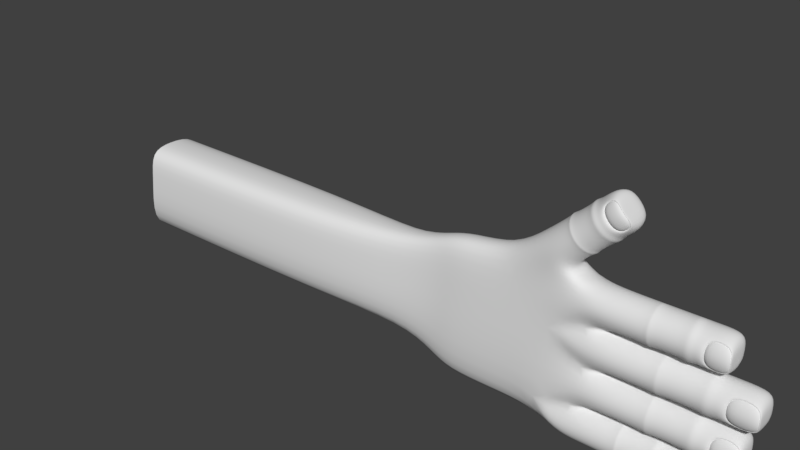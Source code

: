 # Source: hand.blend  (saved by Blender 2.79.0; exported with 4.5.12 LTS)
import bpy
from mathutils import Matrix  # noqa: F401  (used for matrix-valued properties, if any)

bpy.ops.wm.read_factory_settings(use_empty=True)
scene = bpy.context.scene
scene.name = 'Scene'

# ---- collections
col_collection_1 = bpy.data.collections.new('Collection 1'); scene.collection.children.link(col_collection_1)

# ---- world
world_world = bpy.data.worlds.new('World'); scene.world = world_world
world_world.color = (0.05088, 0.05088, 0.05088)
world_world.use_sun_shadow = False
world_world.sun_shadow_jitter_overblur = 0.0
world_world.cycles.sampling_method = 'MANUAL'

# ---- meshes
me_cylinder = bpy.data.meshes.new('Cylinder')
me_cylinder.from_pydata([(0.4302, 1.013, 1.0), (5.853, 1.0, 1.0), (0.4302, 1.013, 0.2929), (5.853, 0.7071, 0.2929), (0.0, -5.564e-11, 0.0), (5.853, -5.564e-11, -5.96e-08), (0.0, -0.7071, 0.2929), (5.853, -0.7071, 0.2929), (0.0, -1.0, 1.0), (5.853, -1.0, 1.0), (0.0, -0.7071, 1.707), (5.853, -0.7071, 1.707), (0.0, 5.558e-08, 2.0), (5.853, 5.558e-08, 2.0), (0.0, 0.7071, 1.707), (5.853, 0.7071, 1.707), (4.655, -5.564e-11, -5.96e-08), (5.853, 2.776e-08, 1.0), (4.655, 1.0, 1.0), (4.655, -0.7071, 0.2929), (5.853, 0.7071, 1.067), (4.655, 0.7071, 0.2929), (4.655, -1.0, 1.0), (4.655, -0.7071, 1.707), (4.655, 5.558e-08, 2.0), (4.655, 0.7071, 1.707), (3.959, 0.7646, 0.4378), (3.959, -3.609e-09, 0.1211), (3.959, -0.7646, 0.4378), (3.959, -1.081, 1.0), (3.959, -0.7646, 1.765), (3.959, 5.655e-08, 2.081), (3.959, 0.7646, 1.765), (3.959, 1.081, 1.0), (2.171, 0.7616, 0.4408), (2.171, -3.425e-09, 0.1254), (2.171, -0.7616, 0.4408), (2.171, -1.077, 1.0), (2.171, -0.7616, 1.762), (2.171, 5.65e-08, 2.077), (2.171, 0.7616, 1.762), (2.171, 1.077, 1.0), (5.808, 5.633e-08, 1.802), (5.808, -0.6541, 1.531), (5.808, 0.6541, 1.531), (4.7, -0.6541, 1.531), (4.7, 0.6541, 1.531), (4.7, 5.633e-08, 1.802), (5.808, 5.633e-08, 2.0), (5.808, -0.6541, 1.729), (5.808, 0.6541, 1.729), (4.7, -0.6541, 1.729), (4.7, 0.6541, 1.729), (4.7, 5.633e-08, 2.0), (3.666, 1.0, 1.0), (3.666, 0.7071, 0.2929), (3.666, -5.564e-11, -5.96e-08), (3.666, -0.7071, 0.2929), (3.666, -1.0, 1.0), (3.666, -0.7071, 1.707), (3.666, 5.558e-08, 2.0), (3.666, 0.7071, 1.707), (4.248, 1.0, 1.0), (4.248, 0.7071, 0.2929), (4.248, -5.564e-11, -5.96e-08), (4.248, -0.7071, 0.2929), (4.248, -1.0, 1.0), (4.248, -0.7071, 1.707), (4.248, 5.558e-08, 2.0), (4.248, 0.7071, 1.707), (2.352, 0.7071, 0.2929), (2.352, -5.564e-11, -5.96e-08), (2.352, -0.7071, 0.2929), (2.352, -1.0, 1.0), (2.352, -0.7071, 1.707), (2.352, 5.558e-08, 2.0), (2.352, 0.7071, 1.707), (2.352, 1.0, 1.0), (1.996, 0.7071, 0.2929), (1.996, -5.564e-11, -5.96e-08), (1.996, -0.7071, 0.2929), (1.996, -1.0, 1.0), (1.996, -0.7071, 1.707), (1.996, 5.558e-08, 2.0), (1.996, 0.7071, 1.707), (1.996, 1.0, 1.0), (-2.796, 8.862, 1.0), (0.6461, 11.73, 1.0), (-2.579, 8.646, 0.2929), (0.8632, 11.52, 0.2929), (-2.055, 8.124, -5.96e-08), (1.387, 11.0, -1.192e-07), (-1.531, 7.603, 0.2929), (1.911, 10.47, 0.2929), (-1.313, 7.387, 1.0), (2.129, 10.26, 1.0), (-1.531, 7.603, 1.707), (1.911, 10.47, 1.707), (-2.055, 8.124, 2.0), (1.387, 11.0, 2.0), (-2.579, 8.646, 1.707), (0.8632, 11.52, 1.707), (0.6828, 10.41, -1.192e-07), (1.387, 11.0, 1.0), (-0.05839, 11.15, 1.0), (1.207, 9.887, 0.2929), (0.8632, 11.52, 1.067), (0.1587, 10.93, 0.2929), (1.424, 9.671, 1.0), (1.207, 9.887, 1.707), (0.6828, 10.41, 2.0), (0.1587, 10.93, 1.707), (-0.2932, 10.63, 0.4378), (0.2736, 10.07, 0.1211), (0.8403, 9.503, 0.4378), (1.075, 9.269, 1.0), (0.8403, 9.503, 1.765), (0.2736, 10.07, 2.081), (-0.2932, 10.63, 1.765), (-0.5279, 10.86, 1.0), (-1.343, 9.751, 0.4408), (-0.7783, 9.189, 0.1254), (-0.2137, 8.628, 0.4408), (0.0201, 8.395, 1.0), (-0.2137, 8.628, 1.762), (-0.7783, 9.189, 2.077), (-1.343, 9.751, 1.762), (-1.577, 9.984, 1.0), (1.361, 10.97, 1.802), (1.846, 10.49, 1.531), (0.8761, 11.46, 1.531), (1.194, 9.948, 1.531), (0.2245, 10.91, 1.531), (0.7093, 10.43, 1.802), (1.361, 10.97, 2.0), (1.846, 10.49, 1.729), (0.8761, 11.46, 1.729), (1.194, 9.948, 1.729), (0.2245, 10.91, 1.729), (0.7093, 10.43, 2.0), (-0.6401, 10.66, 1.0), (-0.423, 10.44, 0.2929), (0.1011, 9.923, -1.192e-07), (0.6253, 9.401, 0.2929), (0.8424, 9.185, 1.0), (0.6253, 9.401, 1.707), (0.1011, 9.923, 2.0), (-0.423, 10.44, 1.707), (-0.2978, 10.95, 1.0), (-0.08075, 10.73, 0.2929), (0.4434, 10.21, -1.192e-07), (0.9675, 9.687, 0.2929), (1.185, 9.471, 1.0), (0.9675, 9.687, 1.707), (0.4434, 10.21, 2.0), (-0.08075, 10.73, 1.707), (-1.196, 9.8, 0.2929), (-0.6715, 9.278, -1.192e-07), (-0.1474, 8.757, 0.2929), (0.0697, 8.541, 1.0), (-0.1474, 8.757, 1.707), (-0.6715, 9.278, 2.0), (-1.196, 9.8, 1.707), (-1.413, 10.02, 1.0), (-1.405, 9.625, 0.2929), (-0.8812, 9.103, -1.192e-07), (-0.3571, 8.582, 0.2929), (-0.14, 8.366, 1.0), (-0.3571, 8.582, 1.707), (-0.8812, 9.103, 2.0), (-1.405, 9.625, 1.707), (-1.622, 9.841, 1.0), (0.8604, 7.206, 1.0), (6.968, 7.206, 1.0), (0.8604, 6.913, 0.2929), (6.968, 6.913, 0.2929), (0.8604, 6.206, -5.96e-08), (6.968, 6.206, -1.192e-07), (0.8962, 5.161, 0.2929), (6.968, 5.499, 0.2929), (0.8962, 5.161, 1.0), (6.968, 5.206, 1.0), (0.8604, 5.499, 1.707), (6.968, 5.499, 1.707), (0.8604, 6.206, 2.0), (6.968, 6.206, 2.0), (0.8604, 6.913, 1.707), (6.968, 6.913, 1.707), (5.718, 6.206, -1.192e-07), (6.968, 6.206, 1.0), (5.718, 7.206, 1.0), (5.718, 5.499, 0.2929), (6.968, 6.913, 1.067), (5.718, 6.913, 0.2929), (5.718, 5.206, 1.0), (5.718, 5.499, 1.707), (5.718, 6.206, 2.0), (5.718, 6.913, 1.707), (4.991, 6.97, 0.4378), (4.991, 6.206, 0.1211), (4.991, 5.441, 0.4378), (4.991, 5.125, 1.0), (4.991, 5.441, 1.765), (4.991, 6.206, 2.081), (4.991, 6.97, 1.765), (4.991, 7.287, 1.0), (3.125, 6.967, 0.4408), (3.125, 6.206, 0.1254), (3.125, 5.444, 0.4408), (3.125, 5.129, 1.0), (3.125, 5.444, 1.762), (3.125, 6.206, 2.077), (3.125, 6.967, 1.762), (3.125, 7.283, 1.0), (6.921, 6.206, 1.802), (6.921, 5.552, 1.531), (6.921, 6.86, 1.531), (5.764, 5.552, 1.531), (5.764, 6.86, 1.531), (5.764, 6.206, 1.802), (6.921, 6.206, 2.0), (6.921, 5.552, 1.729), (6.921, 6.86, 1.729), (5.764, 5.552, 1.729), (5.764, 6.86, 1.729), (5.764, 6.206, 2.0), (4.686, 7.206, 1.0), (4.686, 6.913, 0.2929), (4.686, 6.206, -1.192e-07), (4.686, 5.499, 0.2929), (4.686, 5.206, 1.0), (4.686, 5.499, 1.707), (4.686, 6.206, 2.0), (4.686, 6.913, 1.707), (5.293, 7.206, 1.0), (5.293, 6.913, 0.2929), (5.293, 6.206, -1.192e-07), (5.293, 5.499, 0.2929), (5.293, 5.206, 1.0), (5.293, 5.499, 1.707), (5.293, 6.206, 2.0), (5.293, 6.913, 1.707), (3.315, 6.913, 0.2929), (3.315, 6.206, -1.192e-07), (3.315, 5.499, 0.2929), (3.315, 5.206, 1.0), (3.315, 5.499, 1.707), (3.315, 6.206, 2.0), (3.315, 6.913, 1.707), (3.315, 7.206, 1.0), (2.943, 6.913, 0.2929), (2.943, 6.206, -1.192e-07), (2.943, 5.499, 0.2929), (2.943, 5.206, 1.0), (2.943, 5.499, 1.707), (2.943, 6.206, 2.0), (2.943, 6.913, 1.707), (2.943, 7.206, 1.0), (0.8962, 3.07, 1.0), (8.032, 3.025, 1.0), (0.8962, 3.07, 0.2929), (8.032, 2.732, 0.2929), (0.8604, 2.025, -5.96e-08), (8.032, 2.025, -1.192e-07), (-0.7204, 1.013, 1.471), (8.032, 1.318, 0.2929), (-0.7204, 1.013, -0.01541), (8.032, 1.025, 1.0), (0.8604, 1.318, 1.707), (8.032, 1.318, 1.707), (0.8604, 2.025, 2.0), (8.032, 2.025, 2.0), (0.8604, 2.732, 1.707), (8.032, 2.732, 1.707), (6.564, 2.025, -1.192e-07), (8.032, 2.025, 1.0), (6.564, 3.025, 1.0), (6.564, 1.318, 0.2929), (8.032, 2.732, 1.067), (6.564, 2.732, 0.2929), (6.564, 1.025, 1.0), (6.564, 1.318, 1.707), (6.564, 2.025, 2.0), (6.564, 2.732, 1.707), (5.712, 2.79, 0.4378), (5.712, 2.025, 0.1211), (5.712, 1.26, 0.4378), (5.712, 0.9438, 1.0), (5.712, 1.26, 1.765), (5.712, 2.025, 2.081), (5.712, 2.79, 1.765), (5.712, 3.106, 1.0), (3.52, 2.787, 0.4408), (3.52, 2.025, 0.1254), (3.52, 1.263, 0.4408), (3.52, 0.948, 1.0), (3.52, 1.263, 1.762), (3.52, 2.025, 2.077), (3.52, 2.787, 1.762), (3.52, 3.102, 1.0), (7.977, 2.025, 1.802), (7.977, 1.371, 1.531), (7.977, 2.679, 1.531), (6.62, 1.371, 1.531), (6.62, 2.679, 1.531), (6.62, 2.025, 1.802), (7.977, 2.025, 2.0), (7.977, 1.371, 1.729), (7.977, 2.679, 1.729), (6.62, 1.371, 1.729), (6.62, 2.679, 1.729), (6.62, 2.025, 2.0), (5.352, 3.025, 1.0), (5.352, 2.732, 0.2929), (5.352, 2.025, -1.192e-07), (5.352, 1.318, 0.2929), (5.352, 1.025, 1.0), (5.352, 1.318, 1.707), (5.352, 2.025, 2.0), (5.352, 2.732, 1.707), (6.066, 3.025, 1.0), (6.066, 2.732, 0.2929), (6.066, 2.025, -1.192e-07), (6.066, 1.318, 0.2929), (6.066, 1.025, 1.0), (6.066, 1.318, 1.707), (6.066, 2.025, 2.0), (6.066, 2.732, 1.707), (3.742, 2.732, 0.2929), (3.742, 2.025, -1.192e-07), (3.742, 1.318, 0.2929), (3.742, 1.025, 1.0), (3.742, 1.318, 1.707), (3.742, 2.025, 2.0), (3.742, 2.732, 1.707), (3.742, 3.025, 1.0), (3.306, 2.732, 0.2929), (3.306, 2.025, -1.192e-07), (3.306, 1.318, 0.2929), (3.306, 1.025, 1.0), (3.306, 1.318, 1.707), (3.306, 2.025, 2.0), (3.306, 2.732, 1.707), (3.306, 3.025, 1.0), (-1.151, -0.7071, 1.707), (8.588, 5.115, 1.0), (-1.151, -1.0, 1.0), (8.588, 4.823, 0.2929), (0.9321, 4.115, -5.96e-08), (8.588, 4.115, -1.192e-07), (-1.151, -5.564e-11, -0.3083), (8.588, 3.408, 0.2929), (-1.151, -0.7071, -0.01541), (8.588, 3.115, 1.0), (0.9321, 3.408, 1.707), (8.588, 3.408, 1.707), (0.9321, 4.115, 2.0), (8.588, 4.115, 2.0), (0.9321, 4.823, 1.707), (8.588, 4.823, 1.707), (7.021, 4.115, -1.192e-07), (8.588, 4.115, 1.0), (7.021, 5.115, 1.0), (7.021, 3.408, 0.2929), (8.588, 4.823, 1.067), (7.021, 4.823, 0.2929), (7.021, 3.115, 1.0), (7.021, 3.408, 1.707), (7.021, 4.115, 2.0), (7.021, 4.823, 1.707), (6.111, 4.88, 0.4378), (6.111, 4.115, 0.1211), (6.111, 3.351, 0.4378), (6.111, 3.034, 1.0), (6.111, 3.351, 1.765), (6.111, 4.115, 2.081), (6.111, 4.88, 1.765), (6.111, 5.197, 1.0), (3.771, 4.877, 0.4408), (3.771, 4.115, 0.1254), (3.771, 3.354, 0.4408), (3.771, 3.038, 1.0), (3.771, 3.354, 1.762), (3.771, 4.115, 2.077), (3.771, 4.877, 1.762), (3.771, 5.193, 1.0), (8.53, 4.115, 1.802), (8.53, 3.461, 1.531), (8.53, 4.77, 1.531), (7.08, 3.461, 1.531), (7.08, 4.77, 1.531), (7.08, 4.115, 1.802), (8.53, 4.115, 2.0), (8.53, 3.461, 1.729), (8.53, 4.77, 1.729), (7.08, 3.461, 1.729), (7.08, 4.77, 1.729), (7.08, 4.115, 2.0), (5.727, 5.115, 1.0), (5.727, 4.823, 0.2929), (5.727, 4.115, -1.192e-07), (5.727, 3.408, 0.2929), (5.727, 3.115, 1.0), (5.727, 3.408, 1.707), (5.727, 4.115, 2.0), (5.727, 4.823, 1.707), (6.489, 5.115, 1.0), (6.489, 4.823, 0.2929), (6.489, 4.115, -1.192e-07), (6.489, 3.408, 0.2929), (6.489, 3.115, 1.0), (6.489, 3.408, 1.707), (6.489, 4.115, 2.0), (6.489, 4.823, 1.707), (4.009, 4.823, 0.2929), (4.009, 4.115, -1.192e-07), (4.009, 3.408, 0.2929), (4.009, 3.115, 1.0), (4.009, 3.408, 1.707), (4.009, 4.115, 2.0), (4.009, 4.823, 1.707), (4.009, 5.115, 1.0), (3.542, 4.823, 0.2929), (3.542, 4.115, -1.192e-07), (3.542, 3.408, 0.2929), (3.542, 3.115, 1.0), (3.542, 3.408, 1.707), (3.542, 4.115, 2.0), (3.542, 4.823, 1.707), (3.542, 5.115, 1.0), (-1.151, 5.558e-08, 2.0), (-2.932, 0.5826, -0.7299), (-0.2902, 7.206, 1.0), (-0.2902, 6.913, -0.01541), (-0.2902, 6.206, -0.3083), (-0.2544, 5.161, -0.01541), (-0.2544, 5.161, 1.471), (-5.218, 0.5826, -0.3979), (-0.2902, 6.206, 2.0), (-0.2902, 6.913, 1.707), (-0.2544, 3.07, 1.471), (-0.2544, 3.07, -0.01541), (-0.2902, 2.025, -0.3083), (-2.932, 0.5826, 1.795), (-0.2902, 2.025, 2.0), (-3.255, -1.0, 1.0), (-0.2185, 4.115, -0.3083), (-0.2185, 4.115, 2.0), (-4.645, 4.638, -0.3979), (-2.395, 6.913, -0.5834), (-2.359, 4.638, -0.7299), (-5.541, -1.0, 1.0), (-2.359, 4.638, 1.736), (-2.395, 6.913, 1.707), (-5.218, 0.5826, 1.795), (-4.681, 6.913, -0.2515), (-4.681, 7.488, 1.0), (-4.645, 4.638, 1.736), (-4.681, 6.913, 1.707), (-7.942, 0.5826, -0.1635), (-7.369, 4.638, -0.1635), (-8.265, -1.0, 1.0), (-7.942, 0.5826, 1.795), (-7.404, 6.913, -0.0171), (-7.404, 7.092, 1.0), (-7.369, 4.638, 1.736), (-7.404, 6.913, 1.707), (-9.002, 0.9473, -0.04768), (-8.493, 4.544, -0.04768), (-9.288, -0.4565, 0.9844), (-9.002, 0.9473, 1.689), (-8.525, 6.562, 0.08222), (-8.525, 6.822, 0.9844), (-8.493, 4.544, 1.637), (-8.525, 6.562, 1.612), (-11.02, 1.657, -0.1017), (-10.64, 4.362, -0.1017), (-11.23, 0.6012, 0.9917), (-11.02, 1.657, 1.738), (-10.66, 5.88, 0.03591), (-10.66, 6.075, 0.9917), (-10.64, 4.362, 1.683), (-10.66, 5.88, 1.656), (-16.48, 1.657, -1.004), (-16.1, 4.362, -1.004), (-16.7, 0.6012, 1.113), (-16.48, 1.657, 2.56), (-16.12, 5.88, -0.7376), (-16.12, 6.075, 1.113), (-16.1, 4.362, 2.452), (-16.12, 5.88, 2.4), (-30.17, 1.657, -1.004), (-29.79, 4.362, -1.004), (-30.39, 0.6012, 1.113), (-30.17, 1.657, 2.56), (-29.81, 5.88, -0.7376), (-29.81, 6.075, 1.113), (-29.79, 4.362, 2.452), (-29.81, 5.88, 2.4)], [], [(18, 1, 3, 21), (21, 3, 5, 16), (16, 5, 7, 19), (19, 7, 9, 22), (22, 9, 11, 23), (24, 23, 45, 47), (5, 3, 1, 17), (13, 15, 44, 42), (25, 15, 1, 18), (15, 13, 17, 1), (7, 5, 17, 9), (13, 11, 9, 17), (69, 25, 18, 62), (68, 24, 25, 69), (67, 23, 24, 68), (66, 22, 23, 67), (65, 19, 22, 66), (64, 16, 19, 65), (63, 21, 16, 64), (62, 18, 21, 63), (54, 33, 26, 55), (55, 26, 27, 56), (56, 27, 28, 57), (57, 28, 29, 58), (58, 29, 30, 59), (59, 30, 31, 60), (60, 31, 32, 61), (61, 32, 33, 54), (84, 40, 41, 85), (83, 39, 40, 84), (82, 38, 39, 83), (81, 37, 38, 82), (80, 36, 37, 81), (79, 35, 36, 80), (78, 34, 35, 79), (85, 41, 34, 78), (45, 43, 49, 51), (47, 45, 51, 53), (15, 25, 46, 44), (11, 13, 42, 43), (25, 24, 47, 46), (23, 11, 43, 45), (51, 49, 48, 53), (53, 48, 50, 52), (43, 42, 48, 49), (46, 47, 53, 52), (44, 46, 52, 50), (42, 44, 50, 48), (76, 61, 54, 77), (75, 60, 61, 76), (74, 59, 60, 75), (73, 58, 59, 74), (72, 57, 58, 73), (71, 56, 57, 72), (70, 55, 56, 71), (77, 54, 55, 70), (33, 62, 63, 26), (26, 63, 64, 27), (27, 64, 65, 28), (28, 65, 66, 29), (29, 66, 67, 30), (30, 67, 68, 31), (31, 68, 69, 32), (32, 69, 62, 33), (41, 77, 70, 34), (34, 70, 71, 35), (35, 71, 72, 36), (36, 72, 73, 37), (37, 73, 74, 38), (38, 74, 75, 39), (39, 75, 76, 40), (40, 76, 77, 41), (0, 85, 78, 2), (2, 78, 79, 4), (4, 79, 80, 6), (6, 80, 81, 8), (8, 81, 82, 10), (10, 82, 83, 12), (12, 83, 84, 14), (14, 84, 85, 0), (104, 87, 89, 107), (107, 89, 91, 102), (102, 91, 93, 105), (105, 93, 95, 108), (108, 95, 97, 109), (110, 109, 131, 133), (91, 89, 87, 103), (99, 101, 130, 128), (111, 101, 87, 104), (101, 99, 103, 87), (93, 91, 103, 95), (99, 97, 95, 103), (155, 111, 104, 148), (154, 110, 111, 155), (153, 109, 110, 154), (152, 108, 109, 153), (151, 105, 108, 152), (150, 102, 105, 151), (149, 107, 102, 150), (148, 104, 107, 149), (140, 119, 112, 141), (141, 112, 113, 142), (142, 113, 114, 143), (143, 114, 115, 144), (144, 115, 116, 145), (145, 116, 117, 146), (146, 117, 118, 147), (147, 118, 119, 140), (170, 126, 127, 171), (169, 125, 126, 170), (168, 124, 125, 169), (167, 123, 124, 168), (166, 122, 123, 167), (165, 121, 122, 166), (164, 120, 121, 165), (171, 127, 120, 164), (131, 129, 135, 137), (133, 131, 137, 139), (101, 111, 132, 130), (97, 99, 128, 129), (111, 110, 133, 132), (109, 97, 129, 131), (137, 135, 134, 139), (139, 134, 136, 138), (129, 128, 134, 135), (132, 133, 139, 138), (130, 132, 138, 136), (128, 130, 136, 134), (162, 147, 140, 163), (161, 146, 147, 162), (160, 145, 146, 161), (159, 144, 145, 160), (158, 143, 144, 159), (157, 142, 143, 158), (156, 141, 142, 157), (163, 140, 141, 156), (119, 148, 149, 112), (112, 149, 150, 113), (113, 150, 151, 114), (114, 151, 152, 115), (115, 152, 153, 116), (116, 153, 154, 117), (117, 154, 155, 118), (118, 155, 148, 119), (127, 163, 156, 120), (120, 156, 157, 121), (121, 157, 158, 122), (122, 158, 159, 123), (123, 159, 160, 124), (124, 160, 161, 125), (125, 161, 162, 126), (126, 162, 163, 127), (86, 171, 164, 88), (88, 164, 165, 90), (90, 165, 166, 92), (92, 166, 167, 94), (94, 167, 168, 96), (96, 168, 169, 98), (98, 169, 170, 100), (100, 170, 171, 86), (190, 173, 175, 193), (193, 175, 177, 188), (188, 177, 179, 191), (191, 179, 181, 194), (194, 181, 183, 195), (196, 195, 217, 219), (177, 175, 173, 189), (185, 187, 216, 214), (197, 187, 173, 190), (187, 185, 189, 173), (179, 177, 189, 181), (185, 183, 181, 189), (241, 197, 190, 234), (240, 196, 197, 241), (239, 195, 196, 240), (238, 194, 195, 239), (237, 191, 194, 238), (236, 188, 191, 237), (235, 193, 188, 236), (234, 190, 193, 235), (226, 205, 198, 227), (227, 198, 199, 228), (228, 199, 200, 229), (229, 200, 201, 230), (230, 201, 202, 231), (231, 202, 203, 232), (232, 203, 204, 233), (233, 204, 205, 226), (256, 212, 213, 257), (255, 211, 212, 256), (254, 210, 211, 255), (253, 209, 210, 254), (252, 208, 209, 253), (251, 207, 208, 252), (250, 206, 207, 251), (257, 213, 206, 250), (217, 215, 221, 223), (219, 217, 223, 225), (187, 197, 218, 216), (183, 185, 214, 215), (197, 196, 219, 218), (195, 183, 215, 217), (223, 221, 220, 225), (225, 220, 222, 224), (215, 214, 220, 221), (218, 219, 225, 224), (216, 218, 224, 222), (214, 216, 222, 220), (248, 233, 226, 249), (247, 232, 233, 248), (246, 231, 232, 247), (245, 230, 231, 246), (244, 229, 230, 245), (243, 228, 229, 244), (242, 227, 228, 243), (249, 226, 227, 242), (205, 234, 235, 198), (198, 235, 236, 199), (199, 236, 237, 200), (200, 237, 238, 201), (201, 238, 239, 202), (202, 239, 240, 203), (203, 240, 241, 204), (204, 241, 234, 205), (213, 249, 242, 206), (206, 242, 243, 207), (207, 243, 244, 208), (208, 244, 245, 209), (209, 245, 246, 210), (210, 246, 247, 211), (211, 247, 248, 212), (212, 248, 249, 213), (172, 257, 250, 174), (174, 250, 251, 176), (176, 251, 252, 178), (178, 252, 253, 180), (180, 253, 254, 182), (182, 254, 255, 184), (184, 255, 256, 186), (186, 256, 257, 172), (276, 259, 261, 279), (279, 261, 263, 274), (274, 263, 265, 277), (277, 265, 267, 280), (280, 267, 269, 281), (282, 281, 303, 305), (263, 261, 259, 275), (271, 273, 302, 300), (283, 273, 259, 276), (273, 271, 275, 259), (265, 263, 275, 267), (271, 269, 267, 275), (327, 283, 276, 320), (326, 282, 283, 327), (325, 281, 282, 326), (324, 280, 281, 325), (323, 277, 280, 324), (322, 274, 277, 323), (321, 279, 274, 322), (320, 276, 279, 321), (312, 291, 284, 313), (313, 284, 285, 314), (314, 285, 286, 315), (315, 286, 287, 316), (316, 287, 288, 317), (317, 288, 289, 318), (318, 289, 290, 319), (319, 290, 291, 312), (342, 298, 299, 343), (341, 297, 298, 342), (340, 296, 297, 341), (339, 295, 296, 340), (338, 294, 295, 339), (337, 293, 294, 338), (336, 292, 293, 337), (343, 299, 292, 336), (303, 301, 307, 309), (305, 303, 309, 311), (273, 283, 304, 302), (269, 271, 300, 301), (283, 282, 305, 304), (281, 269, 301, 303), (309, 307, 306, 311), (311, 306, 308, 310), (301, 300, 306, 307), (304, 305, 311, 310), (302, 304, 310, 308), (300, 302, 308, 306), (334, 319, 312, 335), (333, 318, 319, 334), (332, 317, 318, 333), (331, 316, 317, 332), (330, 315, 316, 331), (329, 314, 315, 330), (328, 313, 314, 329), (335, 312, 313, 328), (291, 320, 321, 284), (284, 321, 322, 285), (285, 322, 323, 286), (286, 323, 324, 287), (287, 324, 325, 288), (288, 325, 326, 289), (289, 326, 327, 290), (290, 327, 320, 291), (299, 335, 328, 292), (292, 328, 329, 293), (293, 329, 330, 294), (294, 330, 331, 295), (295, 331, 332, 296), (296, 332, 333, 297), (297, 333, 334, 298), (298, 334, 335, 299), (258, 343, 336, 260), (260, 336, 337, 262), (262, 337, 338, 2), (2, 338, 339, 0), (0, 339, 340, 268), (268, 340, 341, 270), (270, 341, 342, 272), (272, 342, 343, 258), (362, 345, 347, 365), (365, 347, 349, 360), (360, 349, 351, 363), (363, 351, 353, 366), (366, 353, 355, 367), (368, 367, 389, 391), (349, 347, 345, 361), (357, 359, 388, 386), (369, 359, 345, 362), (359, 357, 361, 345), (351, 349, 361, 353), (357, 355, 353, 361), (413, 369, 362, 406), (412, 368, 369, 413), (411, 367, 368, 412), (410, 366, 367, 411), (409, 363, 366, 410), (408, 360, 363, 409), (407, 365, 360, 408), (406, 362, 365, 407), (398, 377, 370, 399), (399, 370, 371, 400), (400, 371, 372, 401), (401, 372, 373, 402), (402, 373, 374, 403), (403, 374, 375, 404), (404, 375, 376, 405), (405, 376, 377, 398), (428, 384, 385, 429), (427, 383, 384, 428), (426, 382, 383, 427), (425, 381, 382, 426), (424, 380, 381, 425), (423, 379, 380, 424), (422, 378, 379, 423), (429, 385, 378, 422), (389, 387, 393, 395), (391, 389, 395, 397), (359, 369, 390, 388), (355, 357, 386, 387), (369, 368, 391, 390), (367, 355, 387, 389), (395, 393, 392, 397), (397, 392, 394, 396), (387, 386, 392, 393), (390, 391, 397, 396), (388, 390, 396, 394), (386, 388, 394, 392), (420, 405, 398, 421), (419, 404, 405, 420), (418, 403, 404, 419), (417, 402, 403, 418), (416, 401, 402, 417), (415, 400, 401, 416), (414, 399, 400, 415), (421, 398, 399, 414), (377, 406, 407, 370), (370, 407, 408, 371), (371, 408, 409, 372), (372, 409, 410, 373), (373, 410, 411, 374), (374, 411, 412, 375), (375, 412, 413, 376), (376, 413, 406, 377), (385, 421, 414, 378), (378, 414, 415, 379), (379, 415, 416, 380), (380, 416, 417, 381), (381, 417, 418, 382), (382, 418, 419, 383), (383, 419, 420, 384), (384, 420, 421, 385), (180, 429, 422, 178), (178, 422, 423, 348), (348, 423, 424, 260), (260, 424, 425, 258), (258, 425, 426, 354), (354, 426, 427, 356), (356, 427, 428, 358), (358, 428, 429, 180), (272, 258, 440), (182, 184, 438, 436), (2, 4, 350, 266), (12, 14, 264, 430), (0, 268, 264), (178, 348, 446, 435), (268, 270, 444, 264), (8, 10, 344, 346), (354, 356, 447, 440), (174, 176, 434, 433), (184, 186, 439, 438), (358, 180, 436), (4, 6, 352, 350), (14, 0, 264), (260, 262, 442, 441), (258, 354, 440), (270, 272, 440, 444), (180, 182, 436), (10, 12, 430, 344), (356, 358, 436, 447), (262, 2, 266, 442), (176, 178, 435, 434), (186, 172, 432, 439), (172, 174, 433, 432), (6, 8, 346, 352), (348, 260, 441, 446), (433, 434, 450, 449), (447, 436, 452), (444, 440, 452, 443), (434, 435, 450), (435, 446, 450), (350, 352, 431), (266, 350, 431), (346, 344, 443, 445), (264, 444, 443), (430, 264, 443), (344, 430, 443), (438, 439, 453, 452), (98, 453, 439, 96), (440, 447, 452), (446, 441, 450), (441, 442, 431, 450), (100, 458, 453, 98), (436, 438, 452), (352, 346, 445, 431), (442, 266, 431), (445, 443, 454, 451), (449, 450, 448, 455), (86, 456, 458, 100), (443, 452, 457, 454), (452, 453, 458, 457), (431, 445, 451, 437), (450, 431, 437, 448), (88, 455, 456, 86), (437, 451, 461, 459), (456, 455, 463, 464), (455, 448, 460, 463), (457, 458, 466, 465), (458, 456, 464, 466), (454, 457, 465, 462), (448, 437, 459, 460), (451, 454, 462, 461), (96, 439, 432, 94), (94, 432, 433, 92), (92, 433, 449, 90), (90, 449, 455, 88), (466, 464, 472, 474), (460, 459, 467, 468), (461, 462, 470, 469), (459, 461, 469, 467), (464, 463, 471, 472), (462, 465, 473, 470), (465, 466, 474, 473), (463, 460, 468, 471), (474, 472, 480, 482), (468, 467, 475, 476), (469, 470, 478, 477), (467, 469, 477, 475), (472, 471, 479, 480), (470, 473, 481, 478), (473, 474, 482, 481), (471, 468, 476, 479), (481, 482, 490, 489), (479, 476, 484, 487), (482, 480, 488, 490), (476, 475, 483, 484), (477, 478, 486, 485), (475, 477, 485, 483), (480, 479, 487, 488), (478, 481, 489, 486), (488, 487, 495, 496), (486, 489, 497, 494), (489, 490, 498, 497), (487, 484, 492, 495), (490, 488, 496, 498), (484, 483, 491, 492), (485, 486, 494, 493), (483, 485, 493, 491)])
me_cylinder.polygons.foreach_set('use_smooth', [True] * 498)
me_cylinder.use_remesh_preserve_volume = False
me_cylinder.use_remesh_preserve_attributes = False
me_cylinder.use_mirror_vertex_groups = False
me_cylinder.update()
arm_armature = bpy.data.armatures.new('Armature')  # bones are not reproduced

# ---- objects
ob_armature = bpy.data.objects.new('Armature', arm_armature)
ob_cylinder_003 = bpy.data.objects.new('Cylinder.003', me_cylinder)

# ---- transforms, parenting, visibility, modifiers, constraints
ob_armature.location = (-22.73, -0.8408, 4.877)
ob_armature.lineart.crease_threshold = 0.0
ob_cylinder_003.parent = ob_armature
ob_cylinder_003.matrix_parent_inverse = Matrix(((1.0, 0.0, 0.0, 22.73), (0.0, 1.0, 0.0, 0.8408), (1.49e-08, 0.0, 1.0, -4.877), (0.0, 0.0, 0.0, 1.0)))
ob_cylinder_003.location = (4.863, -0.1364, 1.411)
ob_cylinder_003.rotation_euler = (1.571, -0.0, 0.0)
ob_cylinder_003.scale = (0.9111, 1.0, 1.0)
ob_cylinder_003.lineart.crease_threshold = 0.0
_vg = ob_cylinder_003.vertex_groups.new(name='Bone')
for _i, _w in zip([20, 106, 192, 278, 364, 437, 445, 448, 451, 454, 455, 456, 458, 459, 460, 461, 462, 463, 464, 465, 466, 467, 468, 469, 470, 471, 472, 473, 474, 475, 476, 477, 478, 479, 480, 481, 482, 483, 484, 485, 486, 487, 488, 489, 490, 491, 492, 493, 494, 495, 496, 497, 498], [0.04524, 0.04524, 0.04524, 0.04524, 0.04524, 0.1364, 0.00402, 0.07741, 0.1877, 0.1351, 0.01727, 0.04668, 0.0006145, 0.7623, 0.8298, 0.7493, 0.7557, 0.4763, 0.5096, 0.8595, 0.4814, 0.9218, 0.9562, 0.9013, 0.916, 0.8201, 0.8091, 0.9664, 0.8274, 0.9923, 0.9952, 0.989, 0.9918, 0.9791, 0.9775, 0.996, 0.9815, 0.9998, 0.9998, 0.9998, 0.9998, 0.9994, 0.9994, 0.9998, 0.9995, 1.0, 1.0, 1.0, 1.0, 1.0, 1.0, 1.0, 1.0]): _vg.add([_i], _w, 'REPLACE')
_vg = ob_cylinder_003.vertex_groups.new(name='Bone.001')
for _i, _w in zip([20, 86, 88, 90, 92, 96, 98, 100, 106, 192, 278, 364, 433, 434, 437, 438, 448, 449, 450, 451, 452, 453, 454, 455, 456, 457, 458, 460, 462, 463, 464, 465, 466, 468, 471, 472, 473, 474], [0.04524, 0.04456, 0.06185, 0.07893, 0.05551, 0.01475, 0.06869, 0.04654, 0.04524, 0.04524, 0.04524, 0.04524, 0.02088, 0.003364, 0.08587, 0.00381, 0.8164, 0.6588, 0.1392, 0.0357, 0.05607, 0.7447, 0.08359, 0.8936, 0.8579, 0.9572, 0.9281, 0.1434, 0.01205, 0.4974, 0.4631, 0.1228, 0.4975, 0.01927, 0.1691, 0.1802, 0.003945, 0.1631]): _vg.add([_i], _w, 'REPLACE')
_vg = ob_cylinder_003.vertex_groups.new(name='Bone.002')
for _i, _w in zip([20, 86, 88, 90, 92, 94, 96, 98, 100, 106, 113, 114, 115, 116, 117, 120, 121, 122, 123, 124, 125, 126, 127, 140, 141, 142, 143, 144, 145, 146, 147, 151, 152, 153, 156, 157, 158, 159, 160, 161, 162, 163, 164, 165, 166, 167, 168, 169, 170, 171, 192, 278, 364, 432, 433, 439, 449, 453, 455, 456, 458], [0.04524, 0.9342, 0.9078, 0.8388, 0.71, 0.6147, 0.6551, 0.8861, 0.9335, 0.04524, 0.01371, 0.05099, 0.05471, 0.03692, 0.001745, 0.329, 0.3697, 0.5529, 0.5507, 0.4706, 0.3587, 0.324, 0.3175, 0.003922, 0.02842, 0.0636, 0.09429, 0.1, 0.08039, 0.05074, 0.01126, 0.01441, 0.02113, 0.006081, 0.163, 0.2091, 0.3071, 0.3201, 0.2665, 0.1885, 0.1448, 0.1394, 0.7669, 0.7359, 0.7436, 0.7221, 0.7176, 0.7518, 0.793, 0.793, 0.04524, 0.04524, 0.04524, 0.06203, 0.0619, 0.01584, 0.1443, 0.1065, 0.03823, 0.08253, 0.01592]): _vg.add([_i], _w, 'REPLACE')
_vg = ob_cylinder_003.vertex_groups.new(name='Bone.003')
for _i, _w in zip([20, 89, 91, 92, 93, 94, 95, 96, 97, 99, 101, 102, 104, 105, 106, 107, 108, 109, 110, 111, 112, 113, 114, 115, 116, 117, 118, 119, 120, 121, 122, 123, 124, 125, 126, 127, 128, 129, 130, 131, 132, 133, 134, 135, 136, 137, 138, 139, 140, 141, 142, 143, 144, 145, 146, 147, 148, 149, 150, 151, 152, 153, 154, 155, 156, 157, 158, 159, 160, 161, 162, 163, 164, 165, 166, 167, 168, 169, 170, 171, 192, 278, 364], [0.04524, 0.04202, 0.05876, 0.0154, 0.08474, 0.02959, 0.07194, 0.01808, 0.06647, 0.01516, 0.0008464, 0.1674, 0.08624, 0.189, 0.04524, 0.1177, 0.192, 0.1862, 0.2124, 0.1128, 0.4859, 0.578, 0.5502, 0.5423, 0.5602, 0.5974, 0.6187, 0.4881, 0.6433, 0.5873, 0.3813, 0.3748, 0.477, 0.6092, 0.6573, 0.6631, 0.01988, 0.06463, 0.005054, 0.1551, 0.09174, 0.1604, 0.03769, 0.06913, 0.01911, 0.1258, 0.07614, 0.1094, 0.8006, 0.7611, 0.7422, 0.6929, 0.6803, 0.7159, 0.7786, 0.8285, 0.2502, 0.2785, 0.3527, 0.3656, 0.3673, 0.3652, 0.3604, 0.3146, 0.7874, 0.7277, 0.6128, 0.5946, 0.6641, 0.7634, 0.8227, 0.8241, 0.2144, 0.226, 0.1851, 0.1869, 0.2131, 0.2215, 0.1949, 0.1959, 0.04524, 0.04524, 0.04524]): _vg.add([_i], _w, 'REPLACE')
_vg = ob_cylinder_003.vertex_groups.new(name='Bone.004')
for _i, _w in zip([20, 87, 89, 91, 93, 95, 97, 99, 101, 102, 103, 104, 105, 106, 107, 108, 109, 110, 111, 112, 113, 114, 115, 116, 117, 118, 119, 121, 122, 123, 124, 128, 129, 130, 131, 132, 133, 134, 135, 136, 137, 138, 139, 140, 141, 142, 143, 144, 145, 146, 147, 148, 149, 150, 151, 152, 153, 154, 155, 156, 157, 158, 159, 160, 161, 162, 163, 192, 278, 364], [0.04524, 0.9797, 0.9518, 0.9373, 0.9081, 0.9216, 0.9283, 0.9654, 0.9736, 0.8222, 0.9843, 0.9117, 0.7943, 0.04524, 0.8778, 0.7895, 0.7989, 0.7772, 0.8842, 0.4998, 0.3888, 0.3961, 0.3998, 0.3941, 0.3758, 0.3676, 0.5028, 0.009279, 0.02374, 0.02557, 0.006248, 0.963, 0.9304, 0.9714, 0.8329, 0.9054, 0.8315, 0.9536, 0.9258, 0.964, 0.865, 0.9211, 0.8849, 0.1721, 0.1988, 0.1917, 0.2079, 0.2139, 0.1996, 0.1689, 0.1404, 0.7447, 0.7122, 0.6263, 0.6006, 0.5952, 0.6054, 0.6229, 0.6778, 0.04318, 0.05538, 0.06417, 0.06525, 0.05569, 0.03503, 0.01133, 0.02014, 0.04524, 0.04524, 0.04524]): _vg.add([_i], _w, 'REPLACE')
_vg = ob_cylinder_003.vertex_groups.new(name='Bone.005')
for _i, _w in zip([20, 90, 92, 94, 96, 106, 166, 167, 168, 172, 174, 176, 182, 184, 186, 192, 278, 364, 432, 433, 434, 435, 436, 438, 439, 446, 449, 453], [0.04524, 0.0002017, 0.1123, 0.2291, 0.1507, 0.04524, 0.002796, 0.04134, 0.006691, 0.03274, 0.03307, 0.05723, 0.0352, 0.05931, 0.02179, 0.04524, 0.04524, 0.04524, 0.7614, 0.4688, 0.479, 0.1476, 0.1364, 0.7233, 0.4972, 0.02092, 0.05054, 0.05026]): _vg.add([_i], _w, 'REPLACE')
_vg = ob_cylinder_003.vertex_groups.new(name='Bone.006')
for _i, _w in zip([20, 92, 94, 96, 106, 172, 174, 176, 178, 180, 182, 184, 186, 192, 206, 207, 208, 209, 210, 211, 212, 213, 228, 229, 230, 231, 242, 243, 244, 245, 246, 247, 248, 249, 250, 251, 252, 253, 254, 255, 256, 257, 278, 348, 358, 364, 432, 433, 434, 435, 436, 438, 439, 449, 453], [0.04524, 0.07481, 0.08525, 0.1201, 0.04524, 0.944, 0.9097, 0.7584, 0.1696, 0.208, 0.6467, 0.8538, 0.9415, 0.04524, 0.2555, 0.2923, 0.2971, 0.3004, 0.3103, 0.2981, 0.2494, 0.2271, 0.008287, 0.0269, 0.03213, 0.02274, 0.09406, 0.1316, 0.1526, 0.1597, 0.1538, 0.1253, 0.07887, 0.06404, 0.8119, 0.7314, 0.6287, 0.6093, 0.6811, 0.7703, 0.8451, 0.8657, 0.04524, 0.005319, 0.02394, 0.04524, 0.1604, 0.4029, 0.2114, 0.08863, 0.07436, 0.1109, 0.4395, 0.03136, 0.001607]): _vg.add([_i], _w, 'REPLACE')
_vg = ob_cylinder_003.vertex_groups.new(name='Bone.007')
for _i, _w in zip([20, 106, 179, 180, 181, 188, 191, 192, 193, 194, 195, 196, 197, 198, 199, 200, 201, 202, 203, 204, 205, 206, 207, 208, 209, 210, 211, 212, 213, 217, 219, 223, 225, 226, 227, 228, 229, 230, 231, 232, 233, 234, 235, 236, 237, 238, 239, 240, 241, 242, 243, 244, 245, 246, 247, 248, 249, 250, 251, 252, 253, 254, 255, 256, 257, 278, 364], [0.04524, 0.04524, 0.00861, 0.004517, 0.000207, 0.06194, 0.07985, 0.04524, 0.02497, 0.08485, 0.07954, 0.08288, 0.004681, 0.2566, 0.2958, 0.3184, 0.325, 0.3211, 0.2999, 0.252, 0.2309, 0.7252, 0.6596, 0.6125, 0.6031, 0.6217, 0.6677, 0.7375, 0.7639, 0.06401, 0.06136, 0.05015, 0.0274, 0.825, 0.7635, 0.6984, 0.659, 0.6487, 0.6718, 0.7261, 0.8008, 0.08733, 0.1196, 0.1596, 0.1874, 0.1969, 0.1871, 0.158, 0.1046, 0.8662, 0.7983, 0.749, 0.7358, 0.7608, 0.82, 0.8934, 0.9145, 0.1717, 0.2155, 0.2367, 0.2487, 0.2359, 0.1992, 0.1463, 0.1285, 0.04524, 0.04524]): _vg.add([_i], _w, 'REPLACE')
_vg = ob_cylinder_003.vertex_groups.new(name='Bone.008')
for _i, _w in zip([20, 106, 173, 175, 177, 179, 181, 183, 185, 187, 188, 189, 190, 191, 192, 193, 194, 195, 196, 197, 198, 199, 200, 201, 202, 203, 204, 205, 207, 208, 209, 210, 214, 215, 216, 217, 218, 219, 220, 221, 222, 223, 224, 225, 226, 227, 228, 229, 230, 231, 232, 233, 234, 235, 236, 237, 238, 239, 240, 241, 242, 243, 244, 245, 246, 247, 248, 278, 364], [0.04524, 0.04524, 0.9968, 0.9881, 0.9812, 0.969, 0.9734, 0.9773, 0.9903, 0.9951, 0.9351, 0.9935, 0.9801, 0.9153, 0.04524, 0.9613, 0.9097, 0.9159, 0.9138, 0.972, 0.7374, 0.6908, 0.6609, 0.6524, 0.6601, 0.6889, 0.7437, 0.7663, 0.00563, 0.02717, 0.03221, 0.02067, 0.9897, 0.978, 0.9943, 0.9324, 0.9766, 0.9361, 0.9869, 0.9756, 0.992, 0.9471, 0.9792, 0.9596, 0.1667, 0.2195, 0.2697, 0.297, 0.304, 0.2877, 0.2478, 0.1874, 0.9114, 0.8772, 0.8329, 0.8008, 0.7899, 0.8021, 0.836, 0.8934, 0.02343, 0.05936, 0.07466, 0.07783, 0.06864, 0.04723, 0.002615, 0.04524, 0.04524]): _vg.add([_i], _w, 'REPLACE')
_vg = ob_cylinder_003.vertex_groups.new(name='Bone.009')
for _i, _w in zip([20, 106, 176, 178, 180, 182, 192, 278, 348, 354, 356, 358, 364, 434, 435, 436, 438, 440, 441, 442, 446, 447, 448, 449, 450, 452, 453], [0.04524, 0.04524, 0.0122, 0.04652, 0.02623, 0.07976, 0.04524, 0.04524, 0.06075, 0.02331, 0.05754, 0.03809, 0.04524, 0.195, 0.5637, 0.6734, 0.1114, 0.1859, 0.1772, 0.04796, 0.6243, 0.8335, 0.05308, 0.0826, 0.7174, 0.8979, 0.06509]): _vg.add([_i], _w, 'REPLACE')
_vg = ob_cylinder_003.vertex_groups.new(name='Bone.010')
for _i, _w in zip([20, 106, 176, 178, 180, 182, 184, 192, 208, 209, 210, 251, 252, 253, 254, 258, 260, 262, 272, 278, 348, 354, 356, 358, 364, 378, 379, 380, 381, 382, 383, 384, 385, 414, 415, 416, 417, 418, 419, 420, 421, 422, 423, 424, 425, 426, 427, 428, 429, 434, 435, 436, 440, 441, 446, 447], [0.04524, 0.04524, 0.1175, 0.7054, 0.6924, 0.1972, 0.03351, 0.04524, 0.03853, 0.04611, 0.002205, 0.01306, 0.1034, 0.1108, 0.05493, 0.2644, 0.1981, 0.0121, 0.05478, 0.04524, 0.7537, 0.6882, 0.8638, 0.8884, 0.04524, 0.2133, 0.2549, 0.2758, 0.2825, 0.2805, 0.2554, 0.2078, 0.1903, 0.06271, 0.0919, 0.1131, 0.1202, 0.1108, 0.08417, 0.05182, 0.03732, 0.8389, 0.7978, 0.7273, 0.7143, 0.7613, 0.8233, 0.8741, 0.8746, 0.02681, 0.1018, 0.0873, 0.06309, 0.03934, 0.1034, 0.054]): _vg.add([_i], _w, 'REPLACE')
_vg = ob_cylinder_003.vertex_groups.new(name='Bone.011')
for _i, _w in zip([20, 106, 192, 278, 351, 360, 362, 363, 364, 365, 366, 367, 368, 369, 370, 371, 372, 373, 374, 375, 376, 377, 378, 379, 380, 381, 382, 383, 384, 385, 389, 390, 391, 395, 396, 397, 398, 399, 400, 401, 402, 403, 404, 405, 406, 407, 408, 409, 410, 411, 412, 413, 414, 415, 416, 417, 418, 419, 420, 421, 422, 423, 424, 425, 426, 427, 428, 429], [0.04524, 0.04524, 0.04524, 0.04524, 0.01319, 0.09253, 0.02824, 0.1115, 0.04524, 0.06413, 0.1146, 0.1094, 0.136, 0.0471, 0.7281, 0.6864, 0.6522, 0.6444, 0.656, 0.6896, 0.7342, 0.7486, 0.7779, 0.7272, 0.6888, 0.6802, 0.6953, 0.7337, 0.7877, 0.8048, 0.08578, 0.0252, 0.09581, 0.06549, 0.01184, 0.05324, 0.9503, 0.9272, 0.891, 0.8608, 0.8518, 0.868, 0.9038, 0.9415, 0.2332, 0.2762, 0.3123, 0.3342, 0.3401, 0.3296, 0.3058, 0.2476, 0.9267, 0.8877, 0.8557, 0.8462, 0.8632, 0.901, 0.9415, 0.9508, 0.1381, 0.1692, 0.1945, 0.206, 0.1953, 0.1602, 0.1177, 0.1103]): _vg.add([_i], _w, 'REPLACE')
_vg = ob_cylinder_003.vertex_groups.new(name='Bone.012')
for _i, _w in zip([20, 106, 192, 278, 345, 347, 349, 351, 353, 355, 357, 359, 360, 361, 362, 363, 364, 365, 366, 367, 368, 369, 370, 371, 372, 373, 374, 375, 376, 377, 386, 387, 388, 389, 390, 391, 392, 393, 394, 395, 396, 397, 398, 399, 400, 401, 402, 403, 404, 405, 406, 407, 408, 409, 410, 411, 412, 413], [0.04524, 0.04524, 0.04524, 0.04524, 0.9957, 0.9856, 0.9808, 0.968, 0.9752, 0.9799, 0.9917, 0.995, 0.9067, 0.9948, 0.9608, 0.8871, 0.04524, 0.9355, 0.8839, 0.8894, 0.863, 0.9513, 0.2694, 0.3082, 0.3391, 0.3461, 0.3363, 0.306, 0.264, 0.2501, 0.9911, 0.9804, 0.9942, 0.9133, 0.9622, 0.9035, 0.9875, 0.9758, 0.9909, 0.9338, 0.9689, 0.9463, 0.04052, 0.06423, 0.09298, 0.1167, 0.124, 0.1117, 0.08365, 0.0527, 0.7663, 0.7227, 0.6851, 0.6616, 0.6552, 0.6666, 0.6922, 0.7517]): _vg.add([_i], _w, 'REPLACE')
_vg = ob_cylinder_003.vertex_groups.new(name='Bone.013')
for _i, _w in zip([2, 20, 106, 192, 258, 260, 262, 264, 266, 268, 270, 272, 278, 348, 350, 354, 364, 431, 435, 440, 441, 442, 444, 446, 447, 450], [0.01371, 0.04524, 0.04524, 0.04524, 0.03397, 0.05295, 0.06331, 0.157, 0.1685, 0.03204, 0.04922, 0.05515, 0.04524, 0.001527, 0.04636, 0.0607, 0.04524, 0.01605, 0.03692, 0.6243, 0.602, 0.55, 0.8263, 0.1423, 0.06849, 0.04557]): _vg.add([_i], _w, 'REPLACE')
_vg = ob_cylinder_003.vertex_groups.new(name='Bone.014')
for _i, _w in zip([0, 2, 4, 14, 20, 78, 85, 106, 192, 258, 260, 262, 264, 266, 268, 270, 272, 278, 292, 293, 294, 295, 296, 297, 298, 299, 312, 313, 314, 315, 316, 317, 318, 319, 328, 329, 330, 331, 332, 333, 334, 335, 336, 337, 338, 339, 340, 341, 342, 343, 348, 354, 356, 364, 424, 425, 426, 440, 441, 442, 444, 446], [0.2801, 0.2091, 0.01971, 0.05276, 0.04524, 0.02978, 0.0585, 0.04524, 0.04524, 0.6367, 0.6732, 0.765, 0.01024, 0.01265, 0.7461, 0.8888, 0.8552, 0.04524, 0.6994, 0.7025, 0.6878, 0.6818, 0.6963, 0.7059, 0.7057, 0.6967, 0.02201, 0.0298, 0.03556, 0.03739, 0.03328, 0.024, 0.01614, 0.01549, 0.2515, 0.2577, 0.2606, 0.2563, 0.2447, 0.2332, 0.2321, 0.2424, 0.8961, 0.9053, 0.8902, 0.8862, 0.9193, 0.9281, 0.9239, 0.8982, 0.1013, 0.1882, 0.02907, 0.04524, 0.06225, 0.06556, 0.01212, 0.09601, 0.08042, 0.1087, 0.03049, 0.009406]): _vg.add([_i], _w, 'REPLACE')
_vg = ob_cylinder_003.vertex_groups.new(name='Bone.015')
for _i, _w in zip([20, 106, 192, 274, 276, 277, 278, 279, 280, 281, 282, 283, 284, 285, 286, 287, 288, 289, 290, 291, 292, 293, 294, 295, 296, 297, 298, 299, 303, 304, 305, 309, 310, 311, 312, 313, 314, 315, 316, 317, 318, 319, 320, 321, 322, 323, 324, 325, 326, 327, 328, 329, 330, 331, 332, 333, 334, 335, 336, 337, 338, 339, 340, 341, 342, 343, 364], [0.04524, 0.04524, 0.04524, 0.09457, 0.08029, 0.09575, 0.04524, 0.0894, 0.09019, 0.08794, 0.1336, 0.07958, 0.6749, 0.6769, 0.6636, 0.6595, 0.6693, 0.682, 0.68, 0.6734, 0.2843, 0.2819, 0.2921, 0.2983, 0.2932, 0.2862, 0.2848, 0.2882, 0.0675, 0.06075, 0.09246, 0.05068, 0.04284, 0.05052, 0.874, 0.8666, 0.8613, 0.8551, 0.857, 0.8703, 0.8824, 0.883, 0.3006, 0.3082, 0.3124, 0.3149, 0.3119, 0.3038, 0.3025, 0.2925, 0.7299, 0.7225, 0.7179, 0.723, 0.7391, 0.7533, 0.7541, 0.7409, 0.06905, 0.06651, 0.06354, 0.0654, 0.06731, 0.06238, 0.06129, 0.06759, 0.04524]): _vg.add([_i], _w, 'REPLACE')
_vg = ob_cylinder_003.vertex_groups.new(name='Bone.020')
for _i, _w in zip([20, 106, 192, 259, 261, 263, 265, 267, 269, 271, 273, 274, 275, 276, 277, 278, 279, 280, 281, 282, 283, 284, 285, 286, 287, 288, 289, 290, 291, 300, 301, 302, 303, 304, 305, 306, 307, 308, 309, 310, 311, 312, 313, 314, 315, 316, 317, 318, 319, 320, 321, 322, 323, 324, 325, 326, 327, 364], [0.04524, 0.04524, 0.04524, 0.9868, 0.9771, 0.9814, 0.9751, 0.9841, 0.9865, 0.9932, 0.9893, 0.9034, 0.9995, 0.9182, 0.9021, 0.04524, 0.9088, 0.9078, 0.9103, 0.8641, 0.919, 0.3114, 0.3083, 0.3206, 0.3253, 0.3176, 0.3067, 0.3088, 0.314, 0.9924, 0.9866, 0.9889, 0.9312, 0.9382, 0.9059, 0.9884, 0.9825, 0.985, 0.9483, 0.9528, 0.9486, 0.0895, 0.0929, 0.09524, 0.1005, 0.1007, 0.09235, 0.08426, 0.08401, 0.6937, 0.6855, 0.6807, 0.6778, 0.6809, 0.6902, 0.6924, 0.7026, 0.04524]): _vg.add([_i], _w, 'REPLACE')
_vg = ob_cylinder_003.vertex_groups.new(name='Bone.016')
for _i, _w in zip([20, 106, 192, 264, 266, 278, 344, 346, 350, 352, 364, 430, 431, 437, 442, 443, 444, 445, 448, 451, 454, 459, 461, 462, 467, 469, 470], [0.04524, 0.04524, 0.04524, 0.05331, 0.1231, 0.04524, 0.07113, 0.08598, 0.1316, 0.1007, 0.04524, 0.0841, 0.8167, 0.7558, 0.08751, 0.9442, 0.01719, 0.8402, 0.03093, 0.7448, 0.768, 0.2103, 0.2246, 0.2086, 0.06638, 0.08609, 0.06969]): _vg.add([_i], _w, 'REPLACE')
_vg = ob_cylinder_003.vertex_groups.new(name='Bone.017')
for _i, _w in zip([0, 2, 4, 6, 8, 10, 12, 14, 20, 34, 35, 36, 37, 38, 39, 40, 41, 55, 56, 57, 58, 59, 70, 71, 72, 73, 74, 75, 76, 77, 78, 79, 80, 81, 82, 83, 84, 85, 106, 192, 262, 264, 266, 268, 270, 278, 338, 339, 344, 346, 350, 352, 364, 430, 431, 441, 442, 443, 444, 445], [0.6362, 0.696, 0.9035, 0.9435, 0.9559, 0.9614, 0.9564, 0.8989, 0.04524, 0.3027, 0.3016, 0.3111, 0.3158, 0.3086, 0.3002, 0.2993, 0.3004, 0.004925, 0.008669, 0.01118, 0.00908, 0.002172, 0.1328, 0.1353, 0.1417, 0.1421, 0.1327, 0.1232, 0.1222, 0.1283, 0.7035, 0.7577, 0.7633, 0.7676, 0.7814, 0.7947, 0.7819, 0.697, 0.04524, 0.04524, 0.1086, 0.7497, 0.6436, 0.1857, 0.02416, 0.04524, 0.01915, 0.02944, 0.9162, 0.9012, 0.8026, 0.872, 0.04524, 0.8892, 0.09709, 0.03753, 0.1786, 0.007899, 0.06801, 0.1122]): _vg.add([_i], _w, 'REPLACE')
_vg = ob_cylinder_003.vertex_groups.new(name='Bone.018')
for _i, _w in zip([0, 2, 3, 5, 6, 7, 8, 9, 11, 16, 18, 19, 20, 21, 22, 23, 24, 25, 26, 27, 28, 29, 30, 31, 32, 33, 34, 35, 36, 37, 38, 39, 40, 41, 43, 45, 46, 47, 48, 49, 50, 51, 52, 53, 54, 55, 56, 57, 58, 59, 60, 61, 62, 63, 64, 65, 66, 67, 68, 69, 70, 71, 72, 73, 74, 75, 76, 77, 78, 79, 80, 81, 82, 83, 84, 85, 106, 192, 278, 364], [0.04129, 0.02187, 0.02695, 0.02295, 0.0009766, 0.05301, 0.002288, 0.04388, 0.04406, 0.1364, 0.111, 0.1544, 0.04524, 0.123, 0.1923, 0.2255, 0.2564, 0.1188, 0.6478, 0.6567, 0.6667, 0.7265, 0.7918, 0.7375, 0.6662, 0.6469, 0.6647, 0.6773, 0.6735, 0.6722, 0.6819, 0.6894, 0.6831, 0.6638, 0.04232, 0.1756, 0.09665, 0.184, 0.01619, 0.05464, 0.01136, 0.1332, 0.0793, 0.1116, 0.8517, 0.8448, 0.844, 0.8458, 0.8679, 0.8949, 0.8882, 0.8676, 0.336, 0.342, 0.3524, 0.379, 0.5179, 0.6484, 0.5029, 0.3472, 0.833, 0.8336, 0.8303, 0.8353, 0.8498, 0.8585, 0.8539, 0.8387, 0.2424, 0.2192, 0.2258, 0.2256, 0.2132, 0.1975, 0.1972, 0.2334, 0.04524, 0.04524, 0.04524, 0.04524]): _vg.add([_i], _w, 'REPLACE')
_vg = ob_cylinder_003.vertex_groups.new(name='Bone.019')
for _i, _w in zip([1, 3, 5, 7, 9, 11, 13, 15, 16, 17, 18, 19, 20, 21, 22, 23, 24, 25, 26, 27, 28, 29, 30, 31, 32, 33, 42, 43, 44, 45, 46, 47, 48, 49, 50, 51, 52, 53, 54, 55, 56, 57, 58, 59, 60, 61, 62, 63, 64, 65, 66, 67, 68, 69, 70, 71, 72, 106, 192, 278, 364], [0.9777, 0.9609, 0.9629, 0.9462, 0.9525, 0.9525, 0.978, 0.9772, 0.8612, 0.9962, 0.8872, 0.843, 0.04524, 0.8748, 0.8056, 0.7725, 0.7415, 0.8796, 0.3404, 0.331, 0.3204, 0.2613, 0.1974, 0.2534, 0.3244, 0.3422, 0.9759, 0.9534, 0.9758, 0.8228, 0.9021, 0.8145, 0.9666, 0.9448, 0.969, 0.8657, 0.9198, 0.8874, 0.1217, 0.1262, 0.1258, 0.1231, 0.1023, 0.07886, 0.08856, 0.1089, 0.6584, 0.6518, 0.6411, 0.6141, 0.4766, 0.3461, 0.4932, 0.6481, 0.001704, 0.003826, 0.002343, 0.04524, 0.04524, 0.04524, 0.04524]): _vg.add([_i], _w, 'REPLACE')
_m = ob_cylinder_003.modifiers.new('Subsurf', 'SUBSURF')
_m.uv_smooth = 'PRESERVE_CORNERS'
_m.quality = 2
_m = ob_cylinder_003.modifiers.new('Armature', 'ARMATURE')
_m.object = ob_armature

# ---- collection membership
col_collection_1.objects.link(ob_armature)
col_collection_1.objects.link(ob_cylinder_003)

# ---- scene / render settings (as saved in the file)
scene.frame_start = 1; scene.frame_end = 250; scene.frame_set(1)
scene.render.engine = 'BLENDER_EEVEE_NEXT'
scene.render.resolution_percentage = 50
scene.render.dither_intensity = 0.0
scene.cycles.use_denoising = False
scene.cycles.samples = 128
scene.cycles.sampling_pattern = 'TABULATED_SOBOL'
scene.cycles.use_adaptive_sampling = False
scene.cycles.use_light_tree = False
scene.cycles.blur_glossy = 0.0
scene.cycles.sample_clamp_indirect = 0.0
scene.view_settings.view_transform = 'Standard'
bpy.context.view_layer.update()

# ---- added for rendering (the .blend has no active camera and no usable light): camera, sun
cam_auto = bpy.data.cameras.new('AutoCamera')
cam_auto.lens = 50.0
cam_auto.sensor_width = 36.0
cam_auto.clip_end = 1000.0
ob_auto_camera = bpy.data.objects.new('AutoCamera', cam_auto)
scene.collection.objects.link(ob_auto_camera)
ob_auto_camera.location = (23.9853, -36.8113, 31.4729)
ob_auto_camera.rotation_euler = (1.09748, -7.21219e-08, 0.694738)
scene.camera = ob_auto_camera
light_auto_sun = bpy.data.lights.new('AutoSun', 'SUN')
light_auto_sun.energy = 3.0
light_auto_sun.angle = 0.0523599
ob_auto_sun = bpy.data.objects.new('AutoSun', light_auto_sun)
scene.collection.objects.link(ob_auto_sun)
ob_auto_sun.rotation_euler = (0.872665, 0.174533, 0.523599)
bpy.context.view_layer.update()
